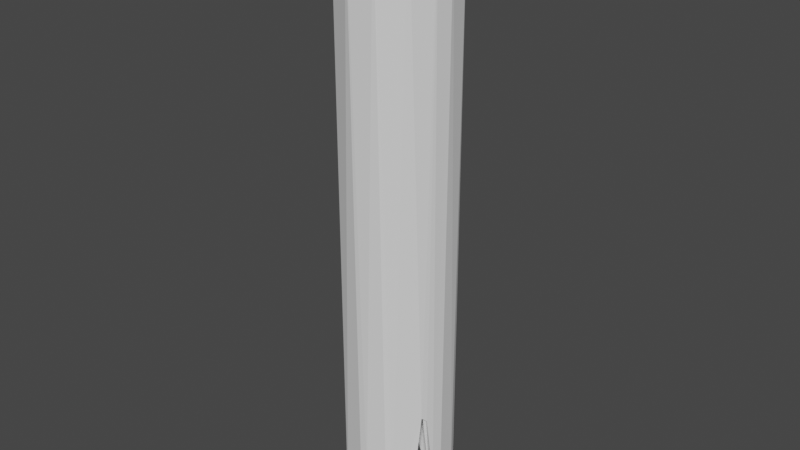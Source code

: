 # Source: brokenpipe.blend  (saved by Blender 2.81.16; exported with 4.5.12 LTS)
import bpy
from mathutils import Matrix  # noqa: F401  (used for matrix-valued properties, if any)

bpy.ops.wm.read_factory_settings(use_empty=True)
scene = bpy.context.scene
scene.name = 'Scene'

# ---- collections
col_collection = bpy.data.collections.new('Collection'); scene.collection.children.link(col_collection)

# ---- world
world_world = bpy.data.worlds.new('World'); scene.world = world_world
world_world.use_nodes = True; world_world.node_tree.nodes.clear()
_N = world_world.node_tree.nodes; _L = world_world.node_tree.links
n0 = _N.new('ShaderNodeOutputWorld'); n0.name = 'World Output'; n0.location = (300, 300)
n1 = _N.new('ShaderNodeBackground'); n1.name = 'Background'; n1.location = (10, 300)
n1.inputs[0].default_value = (0.05088, 0.05088, 0.05088, 1.0)
_L.new(n1.outputs[0], n0.inputs[0])
n0.is_active_output = True
world_world.color = (0.05088, 0.05088, 0.05088)
world_world.use_sun_shadow = False
world_world.sun_shadow_jitter_overblur = 0.0

# ---- meshes
me_broken = bpy.data.meshes.new('Broken')
me_broken.from_pydata([(3.738, 1.752, 0.03776), (0.8106, 3.137, 1.892), (0.7162, 3.033, 1.698), (0.6132, 3.141, 1.746), (0.7061, 3.162, 1.897), (0.7764, 3.256, 1.905), (1.161, 3.356, 1.172), (0.933, 3.483, 1.355), (0.6918, 3.319, 1.75), (2.585, 3.367, 0.04225), (2.835, 3.457, 0.04073), (1.727, 3.538, 0.03537), (1.618, 3.728, 0.03949), (3.681, 1.423, 1.577), (3.642, 1.29, 20.76), (3.734, 1.867, 20.76), (3.253, 0.5605, 20.76), (3.597, 1.162, 4.053), (3.52, 0.9865, 4.217), (2.867, 0.2898, 0.9727), (2.444, 0.09137, 20.76), (3.155, 0.5269, 0.04179), (3.269, 0.6474, 0.04189), (2.703, 0.165, 0.6199), (1.978, 0.008627, 1.895), (1.717, 0.01144, 1.89), (1.527, 0.02238, 20.76), (0.4775, 0.5876, 20.76), (0.7826, 0.3354, 0.08239), (0.3161, 0.8192, 2.76), (0.5414, 0.5623, 0.771), (0.6372, 0.4732, 0.6263), (0.05573, 1.405, 1.386), (0.1897, 1.042, 3.276), (0.09137, 1.29, 20.76), (0.05894, 2.347, 1.212), (0.02407, 2.033, 4.868), (0.6051, 3.285, 20.76), (0.2949, 2.872, 2.799), (0.01701, 2.294, 20.76), (0.007981, 1.725, 4.868), (1.211, 3.621, 4.052), (1.543, 3.719, 20.76), (3.03, 3.328, 0.2711), (2.748, 3.547, 20.76), (3.63, 2.496, 1.296), (3.549, 2.69, 20.76), (3.477, 2.81, 2.177), (2.429, 3.439, 20.76), (1.198, 3.37, 20.76), (0.6119, 2.92, 20.76), (0.3274, 2.427, 20.76), (0.2505, 1.486, 20.76), (0.6119, 0.8138, 20.76), (1.219, 0.3197, 20.76), (2.442, 0.3091, 20.76), (3.122, 0.8138, 20.76), (3.406, 1.307, 20.76), (3.505, 1.867, 20.76), (3.406, 2.427, 20.76), (3.122, 2.92, 20.76), (2.6, 0.39, 0.734), (3.519, 1.76, 0.1423), (3.046, 3.015, 0.9786), (3.285, 2.696, 1.917), (3.38, 2.508, 1.582), (2.843, 3.184, 2.956), (1.511, 3.474, 0.4401), (1.333, 3.417, 1.297), (0.2777, 2.304, 1.333), (0.4938, 2.773, 2.524), (0.2275, 1.959, 4.868), (0.2185, 1.748, 4.868), (0.5748, 0.8385, 1.214), (0.38, 1.17, 1.813), (0.2849, 1.407, 0.9955), (0.7132, 0.7017, 3.244), (0.9035, 0.5236, 0.213), (2.034, 0.2314, 1.896), (1.692, 0.2185, 1.885), (3.052, 0.732, 0.01998), (2.75, 0.4841, 0.9339), (3.468, 1.512, 1.379), (3.352, 1.127, 4.866), (3.43, 2.554, 1.693), (3.419, 2.771, 2.339), (2.783, 0.3712, 1.268), (0.3538, 2.835, 2.896), (3.503, 1.062, 4.868), (3.464, 1.201, 4.869), (3.579, 1.42, 2.103)], [], [(4, 3, 5), (3, 4, 1), (3, 1, 2), (1, 5, 6), (5, 7, 6), (7, 5, 8), (3, 8, 5), (10, 9, 11), (10, 11, 12), (14, 13, 15), (15, 13, 0), (16, 18, 14), (14, 18, 17), (17, 13, 14), (20, 19, 16), (21, 22, 19), (19, 22, 18), (19, 18, 16), (23, 19, 20), (23, 20, 24), (26, 25, 24), (26, 24, 20), (27, 28, 26), (26, 28, 25), (29, 30, 31), (27, 31, 28), (32, 33, 34), (34, 33, 27), (27, 33, 29), (27, 29, 31), (38, 35, 39), (39, 35, 36), (39, 36, 40), (39, 40, 34), (34, 40, 32), (37, 38, 39), (37, 8, 38), (38, 8, 3), (42, 41, 37), (37, 41, 8), (8, 41, 7), (45, 47, 46), (43, 44, 47), (47, 44, 46), (15, 0, 45), (15, 45, 46), (41, 42, 12), (12, 42, 44), (12, 44, 10), (10, 44, 43), (48, 42, 49), (49, 42, 37), (49, 37, 50), (50, 37, 51), (51, 37, 39), (51, 39, 52), (52, 39, 34), (52, 34, 53), (53, 34, 27), (53, 27, 54), (54, 27, 26), (54, 26, 55), (55, 26, 20), (55, 20, 16), (55, 16, 56), (56, 16, 57), (57, 16, 14), (57, 14, 58), (58, 14, 15), (58, 15, 59), (59, 15, 46), (59, 46, 60), (60, 46, 48), (48, 46, 44), (48, 44, 42), (82, 58, 62), (60, 63, 64), (60, 64, 59), (65, 59, 64), (59, 65, 58), (58, 65, 62), (48, 66, 60), (60, 66, 63), (11, 9, 66), (48, 49, 67), (66, 48, 11), (11, 48, 67), (49, 68, 67), (70, 2, 1), (70, 1, 50), (50, 1, 49), (6, 68, 49), (6, 49, 1), (69, 70, 51), (51, 70, 50), (69, 51, 71), (71, 51, 52), (71, 52, 72), (53, 73, 52), (52, 73, 74), (75, 72, 74), (74, 72, 52), (76, 54, 77), (54, 76, 53), (73, 53, 76), (55, 78, 54), (78, 79, 54), (54, 79, 77), (78, 55, 61), (56, 81, 55), (55, 81, 61), (82, 57, 58), (82, 83, 57), (57, 83, 56), (80, 81, 56), (80, 56, 83), (21, 80, 22), (67, 12, 11), (1, 4, 5), (28, 77, 79), (28, 79, 25), (78, 23, 24), (78, 61, 23), (78, 24, 25), (78, 25, 79), (62, 65, 84), (0, 84, 45), (0, 62, 84), (64, 84, 65), (45, 84, 85), (47, 45, 85), (43, 47, 85), (63, 43, 85), (85, 64, 63), (84, 64, 85), (80, 21, 86), (61, 81, 86), (23, 61, 86), (19, 23, 86), (21, 19, 86), (81, 80, 86), (77, 28, 31), (69, 35, 87), (38, 3, 87), (87, 35, 38), (87, 70, 69), (3, 2, 87), (87, 2, 70), (69, 71, 36), (69, 36, 35), (75, 32, 72), (72, 32, 40), (40, 36, 71), (72, 40, 71), (31, 30, 76), (77, 31, 76), (30, 73, 76), (66, 9, 10), (10, 43, 66), (66, 43, 63), (6, 7, 41), (41, 68, 6), (12, 67, 41), (41, 67, 68), (83, 88, 18), (89, 17, 88), (18, 88, 17), (13, 17, 90), (90, 17, 89), (82, 90, 89), (89, 83, 82), (22, 80, 83), (18, 22, 83), (83, 89, 88), (13, 90, 0), (82, 62, 90), (62, 0, 90), (33, 32, 75), (33, 75, 74), (73, 33, 74), (73, 29, 33), (73, 30, 29)])
me_broken.use_remesh_fix_poles = True
me_broken.use_remesh_preserve_attributes = False
me_broken.use_mirror_vertex_groups = False
me_broken.update()

# ---- objects
ob_broken = bpy.data.objects.new('Broken', me_broken)

# ---- transforms, parenting, visibility, modifiers, constraints
ob_broken.location = (-1.9, -1.9, -10.0)
ob_broken.lineart.crease_threshold = 0.0

# ---- collection membership
col_collection.objects.link(ob_broken)

# ---- scene / render settings (as saved in the file)
scene.frame_start = 1; scene.frame_end = 250; scene.frame_set(1)
scene.render.engine = 'BLENDER_EEVEE_NEXT'
scene.cycles.use_denoising = False
scene.cycles.samples = 128
scene.cycles.sampling_pattern = 'TABULATED_SOBOL'
scene.cycles.use_adaptive_sampling = False
scene.cycles.use_light_tree = False
scene.view_settings.view_transform = 'Filmic'
bpy.context.view_layer.update()

# ---- added for rendering (the .blend has no active camera and no usable light): camera, sun
cam_auto = bpy.data.cameras.new('AutoCamera')
cam_auto.lens = 50.0
cam_auto.sensor_width = 36.0
cam_auto.clip_end = 1000.0
ob_auto_camera = bpy.data.objects.new('AutoCamera', cam_auto)
scene.collection.objects.link(ob_auto_camera)
ob_auto_camera.location = (19.7732, -23.7921, 16.2312)
ob_auto_camera.rotation_euler = (1.09748, -7.21219e-08, 0.694738)
scene.camera = ob_auto_camera
light_auto_sun = bpy.data.lights.new('AutoSun', 'SUN')
light_auto_sun.energy = 3.0
light_auto_sun.angle = 0.0523599
ob_auto_sun = bpy.data.objects.new('AutoSun', light_auto_sun)
scene.collection.objects.link(ob_auto_sun)
ob_auto_sun.rotation_euler = (0.872665, 0.174533, 0.523599)
bpy.context.view_layer.update()

